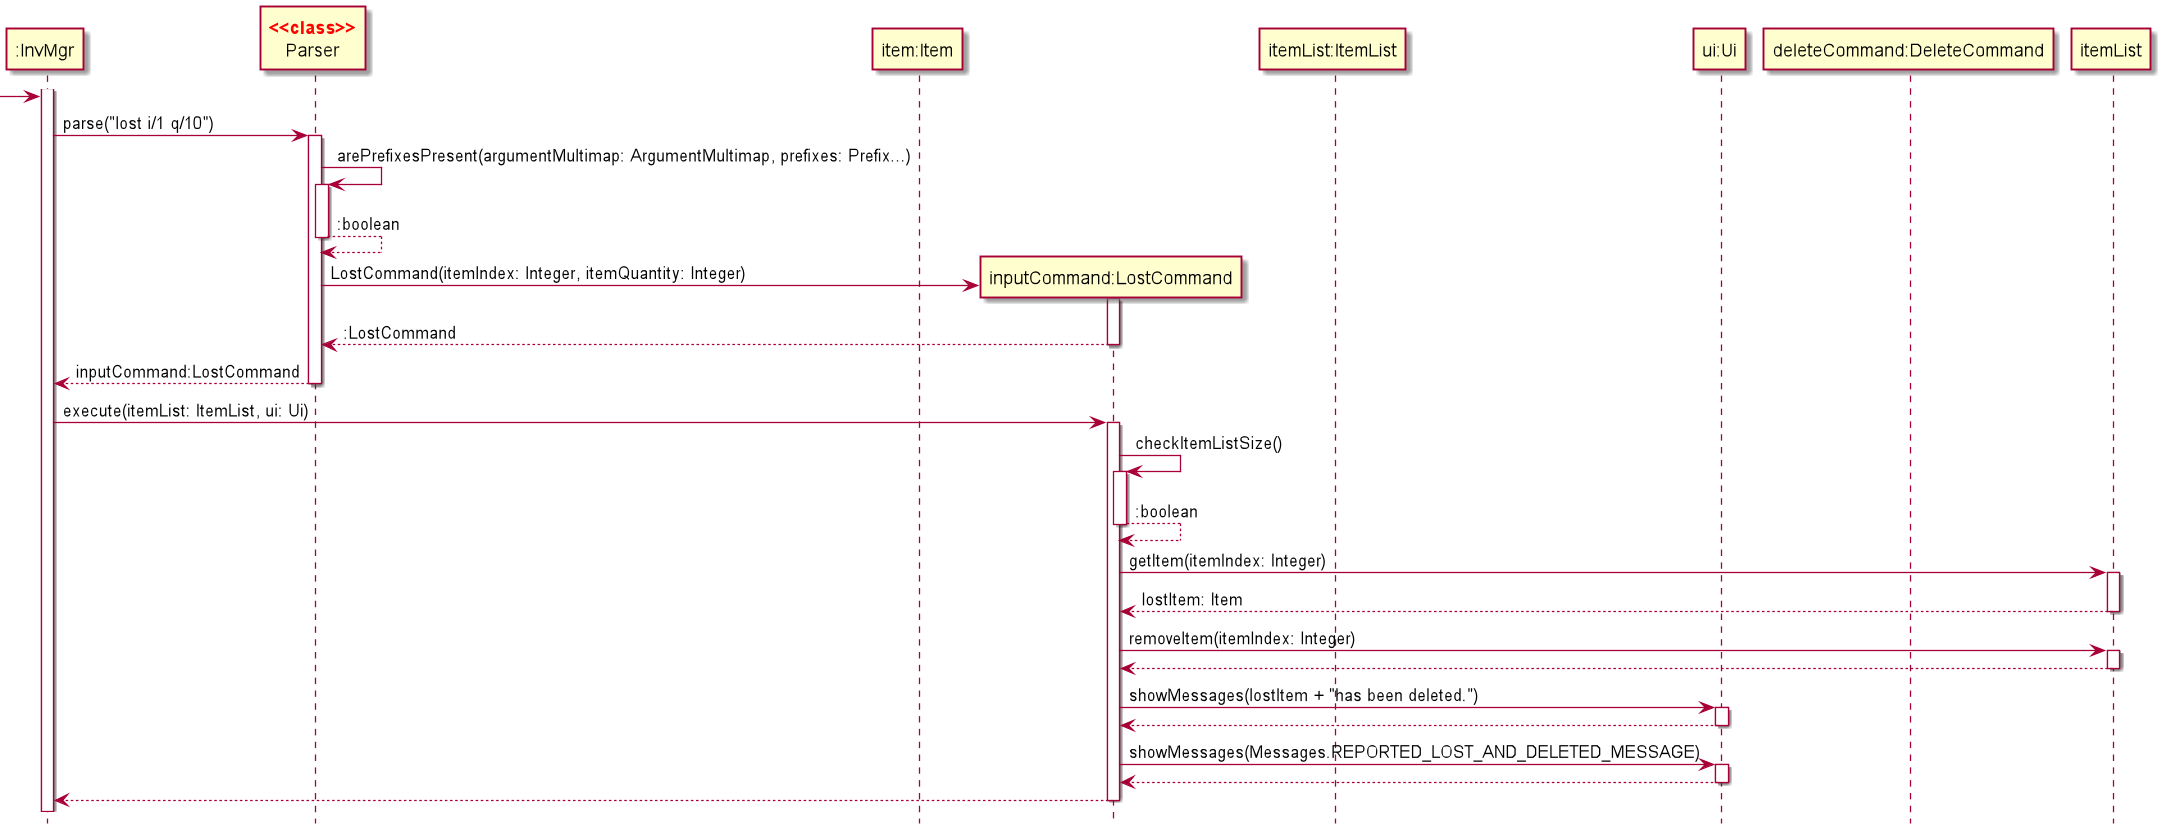

The diagram above was rendered by PlantUML. Its source (embedded in the PNG):
@startuml
'https://plantuml.com/sequence-diagram
hide footbox

skinparam dpi 300
skinparam guillemet false
skinparam sequenceStereotypeFontColor red
skinparam sequenceStereotypeFontStyle bold

Participant ":InvMgr" as invmgr
Participant "Parser" as parser <<class>>
Participant "item:Item" as item
Participant "inputCommand:LostCommand" as cmd
Participant "itemList:ItemList" as itemlist
Participant "ui:Ui" as ui
Participant "deleteCommand:DeleteCommand" as delCommand

activate invmgr

-> invmgr
invmgr -> parser:parse("lost i/1 q/10")
activate parser

parser -> parser:arePrefixesPresent(argumentMultimap: ArgumentMultimap, prefixes: Prefix...)
activate parser
return :boolean

create cmd
parser -> cmd:LostCommand(itemIndex: Integer, itemQuantity: Integer)
activate cmd
return :LostCommand

return inputCommand:LostCommand

invmgr -> cmd:execute(itemList: ItemList, ui: Ui)
activate cmd

cmd -> cmd:checkItemListSize()
activate cmd
return :boolean

cmd -> itemList: getItem(itemIndex: Integer)
activate itemList
return lostItem: Item

cmd -> itemList: removeItem(itemIndex: Integer)
activate itemList
return

cmd -> ui: showMessages(lostItem + "has been deleted.")
activate ui
return
cmd -> ui: showMessages(Messages.REPORTED_LOST_AND_DELETED_MESSAGE)
activate ui
return

return
@enduml